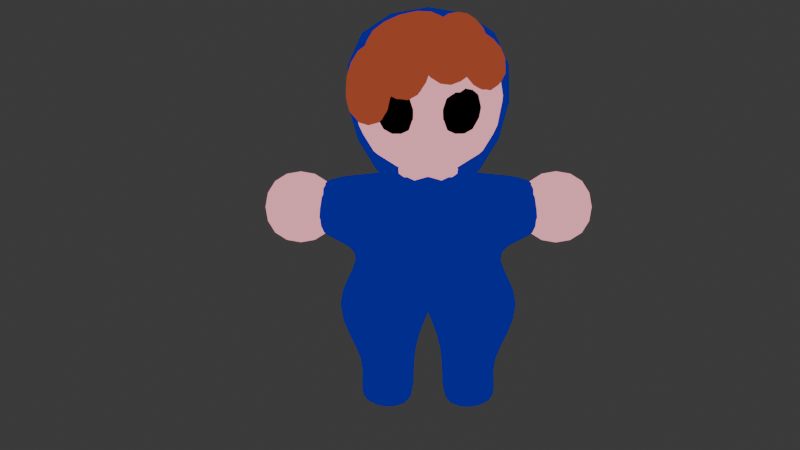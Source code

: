 # Source: CaseohBaby.blend  (saved by Blender 5.0.118; exported with 4.5.12 LTS)
import bpy
from mathutils import Matrix  # noqa: F401  (used for matrix-valued properties, if any)

bpy.ops.wm.read_factory_settings(use_empty=True)
scene = bpy.context.scene
scene.name = 'Scene'

# ---- collections
col_collection = bpy.data.collections.new('Collection'); scene.collection.children.link(col_collection)

# ---- materials (node trees are filled in below, after node groups)
mat_skin = bpy.data.materials.new('skin')
mat_skin.alpha_threshold = 0.0
mat_skin.use_backface_culling_lightprobe_volume = False
mat_skin.roughness = 0.5
mat_skin.line_color = (0.0, 0.0, 0.0, 1.0)
mat_orange = bpy.data.materials.new('orange')
mat_caseoh_blue = bpy.data.materials.new('caseoh blue')
mat_black = bpy.data.materials.new('black')

# ---- material node trees
mat_skin.use_nodes = True; mat_skin.node_tree.nodes.clear()
_N = mat_skin.node_tree.nodes; _L = mat_skin.node_tree.links
n0 = _N.new('ShaderNodeOutputMaterial'); n0.name = 'Material Output'; n0.location = (540, 100)
n1 = _N.new('ShaderNodeBsdfPrincipled'); n1.name = 'Principled BSDF'; n1.location = (-200, 100)
n1.inputs[0].default_value = (0.2455, 0.2455, 0.2455, 0.0)
n2 = _N.new('ShaderNodeShaderToRGB'); n2.name = 'Shader to RGB'; n2.location = (80, 98)
n3 = _N.new('ShaderNodeValToRGB'); n3.name = 'Color Ramp'; n3.location = (249, 69)
n3.color_ramp.interpolation = 'CONSTANT'
while len(n3.color_ramp.elements) > 1: n3.color_ramp.elements.remove(n3.color_ramp.elements[-1])
n3.color_ramp.elements[0].position = 0.0; n3.color_ramp.elements[0].color = (0.0, 0.0, 0.0, 1.0)
_e = n3.color_ramp.elements.new(0.05273); _e.color = (0.2582, 0.05743, 0.04283, 1.0)
_e = n3.color_ramp.elements.new(0.1709); _e.color = (1.0, 0.3947, 0.4761, 1.0)
_L.new(n3.outputs[0], n0.inputs[0])
_L.new(n1.outputs[0], n2.inputs[0])
_L.new(n2.outputs[0], n3.inputs[0])
n0.is_active_output = True
mat_orange.use_nodes = True; mat_orange.node_tree.nodes.clear()
_N = mat_orange.node_tree.nodes; _L = mat_orange.node_tree.links
n0 = _N.new('ShaderNodeBsdfPrincipled'); n0.name = 'Principled BSDF'; n0.location = (-435, 63)
n0.inputs[0].default_value = (0.8, 0.04436, 0.0, 1.0)
n1 = _N.new('ShaderNodeOutputMaterial'); n1.name = 'Material Output'; n1.location = (309, 56)
n2 = _N.new('ShaderNodeValToRGB'); n2.name = 'Color Ramp'; n2.location = (18, 86)
n2.color_ramp.interpolation = 'CONSTANT'
while len(n2.color_ramp.elements) > 1: n2.color_ramp.elements.remove(n2.color_ramp.elements[-1])
n2.color_ramp.elements[0].position = 0.0; n2.color_ramp.elements[0].color = (0.0, 0.0, 0.0, 1.0)
_e = n2.color_ramp.elements.new(0.3455); _e.color = (0.3365, 0.06089, 0.02823, 1.0)
_e = n2.color_ramp.elements.new(0.6909); _e.color = (1.0, 0.007585, 0.002405, 1.0)
n3 = _N.new('ShaderNodeShaderToRGB'); n3.name = 'Shader to RGB'; n3.location = (-155, 64)
_L.new(n2.outputs[0], n1.inputs[0])
_L.new(n0.outputs[0], n3.inputs[0])
_L.new(n3.outputs[0], n2.inputs[0])
n1.is_active_output = True
mat_caseoh_blue.use_nodes = True; mat_caseoh_blue.node_tree.nodes.clear()
_N = mat_caseoh_blue.node_tree.nodes; _L = mat_caseoh_blue.node_tree.links
n0 = _N.new('ShaderNodeBsdfPrincipled'); n0.name = 'Principled BSDF'; n0.location = (-404, 202)
n0.inputs[0].default_value = (0.0, 0.02624, 0.7991, 1.0)
n1 = _N.new('ShaderNodeOutputMaterial'); n1.name = 'Material Output'; n1.location = (421, 183)
n2 = _N.new('ShaderNodeShaderToRGB'); n2.name = 'Shader to RGB'; n2.location = (-45, 226)
n3 = _N.new('ShaderNodeValToRGB'); n3.name = 'Color Ramp'; n3.location = (135, 193)
n3.color_ramp.interpolation = 'CONSTANT'
while len(n3.color_ramp.elements) > 1: n3.color_ramp.elements.remove(n3.color_ramp.elements[-1])
n3.color_ramp.elements[0].position = 0.0; n3.color_ramp.elements[0].color = (0.0, 0.0, 0.0, 1.0)
_e = n3.color_ramp.elements.new(0.2673); _e.color = (0.0, 0.002089, 0.2941, 1.0)
_e = n3.color_ramp.elements.new(0.5345); _e.color = (0.0, 0.02624, 0.7991, 1.0)
_L.new(n3.outputs[0], n1.inputs[0])
_L.new(n0.outputs[0], n2.inputs[0])
_L.new(n2.outputs[0], n3.inputs[0])
n1.is_active_output = True
mat_black.use_nodes = True; mat_black.node_tree.nodes.clear()
_N = mat_black.node_tree.nodes; _L = mat_black.node_tree.links
n0 = _N.new('ShaderNodeBsdfPrincipled'); n0.name = 'Principled BSDF'; n0.location = (-200, 100)
n0.inputs[0].default_value = (0.0, 0.0, 0.0, 1.0)
n1 = _N.new('ShaderNodeOutputMaterial'); n1.name = 'Material Output'; n1.location = (556, 158)
n2 = _N.new('ShaderNodeShaderToRGB'); n2.name = 'Shader to RGB'; n2.location = (88, 116)
n3 = _N.new('ShaderNodeValToRGB'); n3.name = 'Color Ramp'; n3.location = (276, 132)
n3.color_ramp.interpolation = 'CONSTANT'
while len(n3.color_ramp.elements) > 1: n3.color_ramp.elements.remove(n3.color_ramp.elements[-1])
n3.color_ramp.elements[0].position = 0.0; n3.color_ramp.elements[0].color = (0.0, 0.0, 0.0, 1.0)
_e = n3.color_ramp.elements.new(1.0); _e.color = (1.0, 1.0, 1.0, 1.0)
_L.new(n3.outputs[0], n1.inputs[0])
_L.new(n0.outputs[0], n2.inputs[0])
_L.new(n2.outputs[0], n3.inputs[0])
n1.is_active_output = True

# ---- world
world_world = bpy.data.worlds.new('World'); scene.world = world_world
world_world.use_nodes = True; world_world.node_tree.nodes.clear()
_N = world_world.node_tree.nodes; _L = world_world.node_tree.links
n0 = _N.new('ShaderNodeOutputWorld'); n0.name = 'World Output'; n0.location = (200, 100)
n1 = _N.new('ShaderNodeBackground'); n1.name = 'Background'; n1.location = (-200, 100)
n1.inputs[0].default_value = (0.05088, 0.05088, 0.05088, 1.0)
_L.new(n1.outputs[0], n0.inputs[0])
n0.is_active_output = True
world_world.color = (0.05088, 0.05088, 0.05088)
world_world.sun_shadow_jitter_overblur = 0.0

# ---- cameras
cam_camera_001 = bpy.data.cameras.new('Camera.001')

# ---- lights
light_sun_002 = bpy.data.lights.new('Sun.002', 'SUN')
light_sun_002.exposure = 1.46

# ---- meshes
me_cube_001 = bpy.data.meshes.new('Cube.001')
me_cube_001.from_pydata([(-2.172, -2.172, -2.172), (-2.172, -2.172, 2.172), (-2.172, 2.172, -2.172), (-2.172, 2.172, 2.172), (2.172, -2.172, -2.172), (2.172, -2.172, 2.172), (2.172, 2.172, -2.172), (2.172, 2.172, 2.172)], [], [(0, 1, 3, 2), (2, 3, 7, 6), (6, 7, 5, 4), (4, 5, 1, 0), (2, 6, 4, 0), (7, 3, 1, 5)])
me_cube_001.polygons.foreach_set('use_smooth', [True] * 6)
_uv = me_cube_001.uv_layers.new(name='UVMap')
_uv.uv.foreach_set('vector', [0.375, 0.0, 0.625, 0.0, 0.625, 0.25, 0.375, 0.25, 0.375, 0.25, 0.625, 0.25, 0.625, 0.5, 0.375, 0.5, 0.375, 0.5, 0.625, 0.5, 0.625, 0.75, 0.375, 0.75, 0.375, 0.75, 0.625, 0.75, 0.625, 1.0, 0.375, 1.0, 0.125, 0.5, 0.375, 0.5, 0.375, 0.75, 0.125, 0.75, 0.625, 0.5, 0.875, 0.5, 0.875, 0.75, 0.625, 0.75])
me_cube_001.materials.append(mat_skin)
me_cube_001.update()
me_cube_002 = bpy.data.meshes.new('Cube.002')
me_cube_002.from_pydata([(1.226, -1.448, -0.491), (0.2779, -0.8491, 1.18), (1.436, -0.08221, -0.8611), (0.4879, 0.5164, 0.8098), (2.47, -1.448, 0.2149), (1.522, -0.8491, 1.886), (2.68, -0.08221, -0.1552), (1.732, 0.5164, 1.516)], [], [(0, 1, 3, 2), (2, 3, 7, 6), (6, 7, 5, 4), (4, 5, 1, 0), (2, 6, 4, 0), (7, 3, 1, 5)])
me_cube_002.polygons.foreach_set('use_smooth', [True] * 6)
_uv = me_cube_002.uv_layers.new(name='UVMap')
_uv.uv.foreach_set('vector', [0.375, 0.0, 0.625, 0.0, 0.625, 0.25, 0.375, 0.25, 0.375, 0.25, 0.625, 0.25, 0.625, 0.5, 0.375, 0.5, 0.375, 0.5, 0.625, 0.5, 0.625, 0.75, 0.375, 0.75, 0.375, 0.75, 0.625, 0.75, 0.625, 1.0, 0.375, 1.0, 0.125, 0.5, 0.375, 0.5, 0.375, 0.75, 0.125, 0.75, 0.625, 0.5, 0.875, 0.5, 0.875, 0.75, 0.625, 0.75])
me_cube_002.materials.append(mat_orange)
me_cube_002.update()
me_cube_003 = bpy.data.meshes.new('Cube.003')
me_cube_003.from_pydata([(-2.606, -2.606, -2.606), (-2.606, -2.606, 2.606), (-2.606, 2.606, -2.606), (-2.606, 2.606, 2.606), (-1.647, -2.388, -2.388), (-1.647, -2.388, 2.388), (-1.647, 2.388, -2.388), (-1.647, 2.388, 2.388), (2.606, 2.606, 1.985), (2.606, 0.9487, -2.606), (2.606, -0.9487, -2.606), (2.606, -2.606, 1.985)], [], [(0, 1, 3, 2), (2, 3, 8, 9), (6, 7, 5, 4), (10, 11, 1, 0), (2, 9, 10, 0), (8, 3, 1, 11), (7, 6, 9, 8), (6, 4, 10, 9), (5, 7, 8, 11), (4, 5, 11, 10)])
me_cube_003.polygons.foreach_set('use_smooth', [True] * 10)
_uv = me_cube_003.uv_layers.new(name='UVMap')
_uv.uv.foreach_set('vector', [0.375, 0.0, 0.625, 0.0, 0.625, 0.25, 0.375, 0.25, 0.375, 0.25, 0.625, 0.25, 0.625, 0.5, 0.375, 0.5, 0.3854, 0.5104, 0.6146, 0.5104, 0.6146, 0.7396, 0.3854, 0.7396, 0.375, 0.75, 0.625, 0.75, 0.625, 1.0, 0.375, 1.0, 0.125, 0.5, 0.375, 0.5, 0.375, 0.75, 0.125, 0.75, 0.625, 0.5, 0.875, 0.5, 0.875, 0.75, 0.625, 0.75, 0.6146, 0.5104, 0.3854, 0.5104, 0.375, 0.5, 0.625, 0.5, 0.3854, 0.5104, 0.3854, 0.7396, 0.375, 0.75, 0.375, 0.5, 0.6146, 0.7396, 0.6146, 0.5104, 0.625, 0.5, 0.625, 0.75, 0.3854, 0.7396, 0.6146, 0.7396, 0.625, 0.75, 0.375, 0.75])
me_cube_003.materials.append(mat_caseoh_blue)
me_cube_003.update()
me_cube_004 = bpy.data.meshes.new('Cube.004')
me_cube_004.from_pydata([(2.468, 0.2729, -0.07513), (1.937, -0.7651, 1.209), (1.162, 0.2217, -0.6567), (0.631, -0.8163, 0.6274), (2.082, 1.418, 0.6906), (1.551, 0.3798, 1.975), (0.7763, 1.367, 0.109), (0.245, 0.3285, 1.393)], [], [(0, 1, 3, 2), (2, 3, 7, 6), (6, 7, 5, 4), (4, 5, 1, 0), (2, 6, 4, 0), (7, 3, 1, 5)])
me_cube_004.polygons.foreach_set('use_smooth', [True] * 6)
_uv = me_cube_004.uv_layers.new(name='UVMap')
_uv.uv.foreach_set('vector', [0.375, 0.0, 0.625, 0.0, 0.625, 0.25, 0.375, 0.25, 0.375, 0.25, 0.625, 0.25, 0.625, 0.5, 0.375, 0.5, 0.375, 0.5, 0.625, 0.5, 0.625, 0.75, 0.375, 0.75, 0.375, 0.75, 0.625, 0.75, 0.625, 1.0, 0.375, 1.0, 0.125, 0.5, 0.375, 0.5, 0.375, 0.75, 0.125, 0.75, 0.625, 0.5, 0.875, 0.5, 0.875, 0.75, 0.625, 0.75])
me_cube_004.materials.append(mat_orange)
me_cube_004.update()
me_cube_005 = bpy.data.meshes.new('Cube.005')
me_cube_005.from_pydata([(1.234, -2.024, -1.287), (-0.1374, -1.767, 0.9354), (1.462, -0.6124, -1.309), (0.09113, -0.3555, 0.9132), (2.432, -2.206, -0.5263), (1.06, -1.949, 1.696), (2.66, -0.7944, -0.5484), (1.289, -0.5375, 1.673)], [], [(0, 1, 3, 2), (2, 3, 7, 6), (6, 7, 5, 4), (4, 5, 1, 0), (2, 6, 4, 0), (7, 3, 1, 5)])
me_cube_005.polygons.foreach_set('use_smooth', [True] * 6)
_uv = me_cube_005.uv_layers.new(name='UVMap')
_uv.uv.foreach_set('vector', [0.375, 0.0, 0.625, 0.0, 0.625, 0.25, 0.375, 0.25, 0.375, 0.25, 0.625, 0.25, 0.625, 0.5, 0.375, 0.5, 0.375, 0.5, 0.625, 0.5, 0.625, 0.75, 0.375, 0.75, 0.375, 0.75, 0.625, 0.75, 0.625, 1.0, 0.375, 1.0, 0.125, 0.5, 0.375, 0.5, 0.375, 0.75, 0.125, 0.75, 0.625, 0.5, 0.875, 0.5, 0.875, 0.75, 0.625, 0.75])
me_cube_005.materials.append(mat_orange)
me_cube_005.update()
me_cube_006 = bpy.data.meshes.new('Cube.006')
me_cube_006.from_pydata([(-2.096, -2.096, 0.6755), (-1.156, -1.156, 1.96), (-2.096, 2.096, 0.6755), (-1.156, 1.156, 1.96), (2.096, -2.096, 0.6755), (1.156, -1.156, 1.96), (2.096, 2.096, 0.6755), (1.156, 1.156, 1.96), (-2.096, -2.096, 0.3269), (-2.096, 2.096, 0.3269), (2.096, -2.096, 0.3269), (2.096, 2.096, 0.3269)], [], [(0, 1, 3, 2), (2, 3, 7, 6), (6, 7, 5, 4), (4, 5, 1, 0), (4, 0, 8, 10), (7, 3, 1, 5), (9, 11, 10, 8), (2, 6, 11, 9), (0, 2, 9, 8), (6, 4, 10, 11)])
me_cube_006.polygons.foreach_set('use_smooth', [True] * 10)
_uv = me_cube_006.uv_layers.new(name='UVMap')
_uv.uv.foreach_set('vector', [0.375, 0.0, 0.625, 0.0, 0.625, 0.25, 0.375, 0.25, 0.375, 0.25, 0.625, 0.25, 0.625, 0.5, 0.375, 0.5, 0.375, 0.5, 0.625, 0.5, 0.625, 0.75, 0.375, 0.75, 0.375, 0.75, 0.625, 0.75, 0.625, 1.0, 0.375, 1.0, 0.375, 0.75, 0.375, 1.0, 0.375, 1.0, 0.375, 0.75, 0.625, 0.5, 0.875, 0.5, 0.875, 0.75, 0.625, 0.75, 0.125, 0.5, 0.375, 0.5, 0.375, 0.75, 0.125, 0.75, 0.375, 0.25, 0.375, 0.5, 0.375, 0.5, 0.375, 0.25, 0.375, 0.0, 0.375, 0.25, 0.375, 0.25, 0.375, 0.0, 0.375, 0.5, 0.375, 0.75, 0.375, 0.75, 0.375, 0.5])
me_cube_006.materials.append(mat_orange)
me_cube_006.update()
me_cube_007 = bpy.data.meshes.new('Cube.007')
me_cube_007.from_pydata([(2.251, 0.9982, -0.03301), (1.719, 0.1957, 1.41), (0.9449, 0.848, -0.5972), (0.4137, 0.04554, 0.8459), (1.865, 2.257, 0.5251), (1.333, 1.455, 1.968), (0.5589, 2.107, -0.03912), (0.02768, 1.305, 1.404)], [], [(0, 1, 3, 2), (2, 3, 7, 6), (6, 7, 5, 4), (4, 5, 1, 0), (2, 6, 4, 0), (7, 3, 1, 5)])
me_cube_007.polygons.foreach_set('use_smooth', [True] * 6)
_uv = me_cube_007.uv_layers.new(name='UVMap')
_uv.uv.foreach_set('vector', [0.375, 0.0, 0.625, 0.0, 0.625, 0.25, 0.375, 0.25, 0.375, 0.25, 0.625, 0.25, 0.625, 0.5, 0.375, 0.5, 0.375, 0.5, 0.625, 0.5, 0.625, 0.75, 0.375, 0.75, 0.375, 0.75, 0.625, 0.75, 0.625, 1.0, 0.375, 1.0, 0.125, 0.5, 0.375, 0.5, 0.375, 0.75, 0.125, 0.75, 0.625, 0.5, 0.875, 0.5, 0.875, 0.75, 0.625, 0.75])
me_cube_007.materials.append(mat_orange)
me_cube_007.update()
me_cube_008 = bpy.data.meshes.new('Cube.008')
me_cube_008.from_pydata([(0.04049, -1.58, 0.5481), (-0.02517, 0.769, 1.325), (1.291, -1.322, -0.1252), (1.225, 1.027, 0.6521), (0.7675, -1.958, 1.753), (0.7019, 0.3904, 2.531), (2.018, -1.7, 1.08), (1.952, 0.6482, 1.857)], [], [(0, 1, 3, 2), (2, 3, 7, 6), (6, 7, 5, 4), (4, 5, 1, 0), (2, 6, 4, 0), (7, 3, 1, 5)])
me_cube_008.polygons.foreach_set('use_smooth', [True] * 6)
_uv = me_cube_008.uv_layers.new(name='UVMap')
_uv.uv.foreach_set('vector', [0.375, 0.0, 0.625, 0.0, 0.625, 0.25, 0.375, 0.25, 0.375, 0.25, 0.625, 0.25, 0.625, 0.5, 0.375, 0.5, 0.375, 0.5, 0.625, 0.5, 0.625, 0.75, 0.375, 0.75, 0.375, 0.75, 0.625, 0.75, 0.625, 1.0, 0.375, 1.0, 0.125, 0.5, 0.375, 0.5, 0.375, 0.75, 0.125, 0.75, 0.625, 0.5, 0.875, 0.5, 0.875, 0.75, 0.625, 0.75])
me_cube_008.materials.append(mat_orange)
me_cube_008.update()
me_cube_009 = bpy.data.meshes.new('Cube.009')
me_cube_009.from_pydata([(2.201, 0.6004, 0.4247), (1.67, -0.2021, 1.868), (0.8953, 0.4502, -0.1395), (0.3641, -0.3522, 1.304), (1.815, 1.86, 0.9828), (1.284, 1.057, 2.426), (0.5094, 1.709, 0.4186), (-0.02187, 0.9069, 1.862)], [], [(0, 1, 3, 2), (2, 3, 7, 6), (6, 7, 5, 4), (4, 5, 1, 0), (2, 6, 4, 0), (7, 3, 1, 5)])
me_cube_009.polygons.foreach_set('use_smooth', [True] * 6)
_uv = me_cube_009.uv_layers.new(name='UVMap')
_uv.uv.foreach_set('vector', [0.375, 0.0, 0.625, 0.0, 0.625, 0.25, 0.375, 0.25, 0.375, 0.25, 0.625, 0.25, 0.625, 0.5, 0.375, 0.5, 0.375, 0.5, 0.625, 0.5, 0.625, 0.75, 0.375, 0.75, 0.375, 0.75, 0.625, 0.75, 0.625, 1.0, 0.375, 1.0, 0.125, 0.5, 0.375, 0.5, 0.375, 0.75, 0.125, 0.75, 0.625, 0.5, 0.875, 0.5, 0.875, 0.75, 0.625, 0.75])
me_cube_009.materials.append(mat_orange)
me_cube_009.update()
me_cube_010 = bpy.data.meshes.new('Cube.010')
me_cube_010.from_pydata([(2.243, 0.2071, -0.8321), (1.765, 0.2929, 0.6505), (1.068, -0.1788, -1.188), (0.5906, -0.09298, 0.2944), (1.896, 1.432, -1.015), (1.418, 1.518, 0.4677), (0.7212, 1.046, -1.371), (0.2434, 1.132, 0.1116)], [], [(0, 1, 3, 2), (2, 3, 7, 6), (6, 7, 5, 4), (4, 5, 1, 0), (2, 6, 4, 0), (7, 3, 1, 5)])
me_cube_010.polygons.foreach_set('use_smooth', [True] * 6)
_uv = me_cube_010.uv_layers.new(name='UVMap')
_uv.uv.foreach_set('vector', [0.375, 0.0, 0.625, 0.0, 0.625, 0.25, 0.375, 0.25, 0.375, 0.25, 0.625, 0.25, 0.625, 0.5, 0.375, 0.5, 0.375, 0.5, 0.625, 0.5, 0.625, 0.75, 0.375, 0.75, 0.375, 0.75, 0.625, 0.75, 0.625, 1.0, 0.375, 1.0, 0.125, 0.5, 0.375, 0.5, 0.375, 0.75, 0.125, 0.75, 0.625, 0.5, 0.875, 0.5, 0.875, 0.75, 0.625, 0.75])
me_cube_010.materials.append(mat_black)
me_cube_010.update()
me_cube_011 = bpy.data.meshes.new('Cube.011')
me_cube_011.from_pydata([(-3.809, -3.809, -4.877), (-2.172, -2.172, 2.172), (-3.809, 3.809, -4.877), (-2.172, 2.172, 2.172), (3.809, -3.809, -4.877), (2.172, -2.172, 2.172), (3.809, 3.809, -4.877), (2.172, 2.172, 2.172)], [], [(0, 1, 3, 2), (2, 3, 7, 6), (6, 7, 5, 4), (4, 5, 1, 0), (2, 6, 4, 0), (7, 3, 1, 5)])
me_cube_011.polygons.foreach_set('use_smooth', [True] * 6)
_uv = me_cube_011.uv_layers.new(name='UVMap')
_uv.uv.foreach_set('vector', [0.375, 0.0, 0.625, 0.0, 0.625, 0.25, 0.375, 0.25, 0.375, 0.25, 0.625, 0.25, 0.625, 0.5, 0.375, 0.5, 0.375, 0.5, 0.625, 0.5, 0.625, 0.75, 0.375, 0.75, 0.375, 0.75, 0.625, 0.75, 0.625, 1.0, 0.375, 1.0, 0.125, 0.5, 0.375, 0.5, 0.375, 0.75, 0.125, 0.75, 0.625, 0.5, 0.875, 0.5, 0.875, 0.75, 0.625, 0.75])
me_cube_011.materials.append(mat_skin)
me_cube_011.update()
me_cube_012 = bpy.data.meshes.new('Cube.012')
me_cube_012.from_pydata([(-4.131, -4.131, -4.684), (-1.808, -1.808, 1.487), (-4.131, 4.131, -4.684), (-1.808, 1.808, 1.487), (4.131, -4.131, -4.684), (1.808, -1.808, 1.487), (4.131, 4.131, -4.684), (1.808, 1.808, 1.487), (-2.489, -2.489, -2.542), (-2.489, 2.489, -2.542), (2.489, 2.489, -2.542), (2.489, -2.489, -2.542), (-2.169, 0.0, -5.243), (-2.172, 0.0, 2.172), (2.169, 0.0, -5.243), (2.172, 0.0, 2.172), (2.991, 0.0, -2.669), (-2.991, 0.0, -2.669), (-1.517, 3.551, 1.444), (1.517, 3.551, 1.444), (-2.089, 3.582, -1.937), (2.089, 3.582, -1.937), (-0.5009, 4.206, 0.3087), (0.5009, 4.206, 0.3087), (-0.6815, 4.216, -0.7592), (0.6815, 4.216, -0.7592), (-0.852, 4.587, 0.7242), (0.852, 4.587, 0.7242), (-1.173, 4.604, -1.175), (1.173, 4.604, -1.175), (-1.805, 2.39, -7.369), (1.805, 2.39, -7.369), (-2.169, 0.5844, -7.444), (2.169, 0.5844, -7.444), (-2.227, 2.648, -9.001), (2.227, 2.648, -9.001), (-2.677, 0.4206, -9.094), (2.677, 0.4206, -9.094), (3.526, 2.39, -7.369), (3.89, 0.5844, -7.444), (3.948, 2.648, -9.001), (4.397, 0.4206, -9.094), (-4.131, 4.131, -4.684), (-1.808, 1.808, 1.487), (-4.131, -4.131, -4.684), (-1.808, -1.808, 1.487), (4.131, 4.131, -4.684), (1.808, 1.808, 1.487), (4.131, -4.131, -4.684), (1.808, -1.808, 1.487), (-2.489, 2.489, -2.542), (-2.489, -2.489, -2.542), (2.489, -2.489, -2.542), (2.489, 2.489, -2.542), (-1.517, -3.551, 1.444), (1.517, -3.551, 1.444), (-2.089, -3.582, -1.937), (2.089, -3.582, -1.937), (-0.5009, -4.206, 0.3087), (0.5009, -4.206, 0.3087), (-0.6815, -4.216, -0.7592), (0.6815, -4.216, -0.7592), (-0.852, -4.587, 0.7242), (0.852, -4.587, 0.7242), (-1.173, -4.604, -1.175), (1.173, -4.604, -1.175), (-1.805, -2.39, -7.369), (1.805, -2.39, -7.369), (-2.169, -0.5844, -7.444), (2.169, -0.5844, -7.444), (-2.227, -2.648, -9.001), (2.227, -2.648, -9.001), (-2.677, -0.4206, -9.094), (2.677, -0.4206, -9.094), (3.526, -2.39, -7.369), (3.89, -0.5844, -7.444), (3.948, -2.648, -9.001), (4.397, -0.4206, -9.094)], [], [(17, 13, 3, 9), (9, 3, 18, 20), (16, 15, 5, 11), (11, 5, 1, 8), (12, 14, 4, 0), (15, 13, 1, 5), (4, 11, 8, 0), (14, 16, 11, 4), (2, 9, 10, 6), (12, 17, 9, 2), (0, 8, 17, 12), (6, 10, 16, 14), (7, 3, 13, 15), (12, 2, 30, 32), (10, 7, 15, 16), (8, 1, 13, 17), (19, 21, 29, 27), (10, 9, 20, 21), (3, 7, 19, 18), (7, 10, 21, 19), (24, 22, 23, 25), (18, 19, 27, 26), (21, 20, 28, 29), (20, 18, 26, 28), (23, 22, 26, 27), (22, 24, 28, 26), (25, 23, 27, 29), (24, 25, 29, 28), (32, 30, 34, 36), (6, 14, 33, 31), (14, 12, 32, 33), (2, 6, 31, 30), (34, 35, 37, 36), (30, 31, 35, 34), (33, 32, 36, 37), (37, 35, 40, 41), (38, 39, 41, 40), (35, 31, 38, 40), (31, 33, 39, 38), (33, 37, 41, 39), (17, 51, 45, 13), (51, 56, 54, 45), (16, 53, 47, 15), (53, 50, 43, 47), (12, 42, 46, 14), (15, 47, 43, 13), (46, 42, 50, 53), (14, 46, 53, 16), (44, 48, 52, 51), (12, 44, 51, 17), (42, 12, 17, 50), (48, 14, 16, 52), (49, 15, 13, 45), (12, 68, 66, 44), (52, 16, 15, 49), (50, 17, 13, 43), (55, 63, 65, 57), (52, 57, 56, 51), (45, 54, 55, 49), (49, 55, 57, 52), (60, 61, 59, 58), (54, 62, 63, 55), (57, 65, 64, 56), (56, 64, 62, 54), (59, 63, 62, 58), (58, 62, 64, 60), (61, 65, 63, 59), (60, 64, 65, 61), (68, 72, 70, 66), (48, 67, 69, 14), (14, 69, 68, 12), (44, 66, 67, 48), (70, 72, 73, 71), (66, 70, 71, 67), (69, 73, 72, 68), (73, 77, 76, 71), (74, 76, 77, 75), (71, 76, 74, 67), (67, 74, 75, 69), (69, 75, 77, 73)])
me_cube_012.polygons.foreach_set('use_smooth', [True] * 80)
_uv = me_cube_012.uv_layers.new(name='UVMap')
_uv.uv.foreach_set('vector', [0.5, 0.125, 0.625, 0.125, 0.625, 0.25, 0.5, 0.25, 0.5, 0.25, 0.625, 0.25, 0.625, 0.25, 0.5, 0.25, 0.5, 0.625, 0.625, 0.625, 0.625, 0.75, 0.5, 0.75, 0.5, 0.75, 0.625, 0.75, 0.625, 1.0, 0.5, 1.0, 0.125, 0.625, 0.375, 0.625, 0.375, 0.75, 0.125, 0.75, 0.625, 0.625, 0.875, 0.625, 0.875, 0.75, 0.625, 0.75, 0.375, 0.75, 0.5, 0.75, 0.5, 1.0, 0.375, 1.0, 0.375, 0.625, 0.5, 0.625, 0.5, 0.75, 0.375, 0.75, 0.375, 0.25, 0.5, 0.25, 0.5, 0.5, 0.375, 0.5, 0.375, 0.125, 0.5, 0.125, 0.5, 0.25, 0.375, 0.25, 0.375, 0.0, 0.5, 0.0, 0.5, 0.125, 0.375, 0.125, 0.375, 0.5, 0.5, 0.5, 0.5, 0.625, 0.375, 0.625, 0.625, 0.5, 0.875, 0.5, 0.875, 0.625, 0.625, 0.625, 0.375, 0.125, 0.375, 0.25, 0.375, 0.25, 0.375, 0.125, 0.5, 0.5, 0.625, 0.5, 0.625, 0.625, 0.5, 0.625, 0.5, 0.0, 0.625, 0.0, 0.625, 0.125, 0.5, 0.125, 0.625, 0.5, 0.5, 0.5, 0.5, 0.5, 0.625, 0.5, 0.5, 0.5, 0.5, 0.25, 0.5, 0.25, 0.5, 0.5, 0.875, 0.5, 0.625, 0.5, 0.625, 0.5, 0.875, 0.5, 0.625, 0.5, 0.5, 0.5, 0.5, 0.5, 0.625, 0.5, 0.5274, 0.2984, 0.5976, 0.3059, 0.5976, 0.4441, 0.5274, 0.4516, 0.875, 0.5, 0.625, 0.5, 0.625, 0.5, 0.875, 0.5, 0.5, 0.5, 0.5, 0.25, 0.5, 0.25, 0.5, 0.5, 0.5, 0.25, 0.625, 0.25, 0.625, 0.25, 0.5, 0.25, 0.5976, 0.4441, 0.5976, 0.3059, 0.625, 0.25, 0.625, 0.5, 0.5976, 0.3059, 0.5274, 0.2984, 0.5, 0.25, 0.625, 0.25, 0.5274, 0.4516, 0.5976, 0.4441, 0.625, 0.5, 0.5, 0.5, 0.5274, 0.2984, 0.5274, 0.4516, 0.5, 0.5, 0.5, 0.25, 0.375, 0.125, 0.375, 0.25, 0.375, 0.25, 0.375, 0.125, 0.375, 0.5, 0.375, 0.625, 0.375, 0.625, 0.375, 0.5, 0.375, 0.625, 0.125, 0.625, 0.125, 0.625, 0.375, 0.625, 0.375, 0.25, 0.375, 0.5, 0.375, 0.5, 0.375, 0.25, 0.125, 0.5, 0.375, 0.5, 0.375, 0.625, 0.125, 0.625, 0.375, 0.25, 0.375, 0.5, 0.375, 0.5, 0.375, 0.25, 0.375, 0.625, 0.125, 0.625, 0.125, 0.625, 0.375, 0.625, 0.375, 0.625, 0.375, 0.5, 0.375, 0.5, 0.375, 0.625, 0.375, 0.5, 0.375, 0.625, 0.375, 0.625, 0.375, 0.5, 0.375, 0.5, 0.375, 0.5, 0.375, 0.5, 0.375, 0.5, 0.375, 0.5, 0.375, 0.625, 0.375, 0.625, 0.375, 0.5, 0.375, 0.625, 0.375, 0.625, 0.375, 0.625, 0.375, 0.625, 0.5, 0.125, 0.5, 0.25, 0.625, 0.25, 0.625, 0.125, 0.5, 0.25, 0.5, 0.25, 0.625, 0.25, 0.625, 0.25, 0.5, 0.625, 0.5, 0.75, 0.625, 0.75, 0.625, 0.625, 0.5, 0.75, 0.5, 1.0, 0.625, 1.0, 0.625, 0.75, 0.125, 0.625, 0.125, 0.75, 0.375, 0.75, 0.375, 0.625, 0.625, 0.625, 0.625, 0.75, 0.875, 0.75, 0.875, 0.625, 0.375, 0.75, 0.375, 1.0, 0.5, 1.0, 0.5, 0.75, 0.375, 0.625, 0.375, 0.75, 0.5, 0.75, 0.5, 0.625, 0.375, 0.25, 0.375, 0.5, 0.5, 0.5, 0.5, 0.25, 0.375, 0.125, 0.375, 0.25, 0.5, 0.25, 0.5, 0.125, 0.375, 0.0, 0.375, 0.125, 0.5, 0.125, 0.5, 0.0, 0.375, 0.5, 0.375, 0.625, 0.5, 0.625, 0.5, 0.5, 0.625, 0.5, 0.625, 0.625, 0.875, 0.625, 0.875, 0.5, 0.375, 0.125, 0.375, 0.125, 0.375, 0.25, 0.375, 0.25, 0.5, 0.5, 0.5, 0.625, 0.625, 0.625, 0.625, 0.5, 0.5, 0.0, 0.5, 0.125, 0.625, 0.125, 0.625, 0.0, 0.625, 0.5, 0.625, 0.5, 0.5, 0.5, 0.5, 0.5, 0.5, 0.5, 0.5, 0.5, 0.5, 0.25, 0.5, 0.25, 0.875, 0.5, 0.875, 0.5, 0.625, 0.5, 0.625, 0.5, 0.625, 0.5, 0.625, 0.5, 0.5, 0.5, 0.5, 0.5, 0.5274, 0.2984, 0.5274, 0.4516, 0.5976, 0.4441, 0.5976, 0.3059, 0.875, 0.5, 0.875, 0.5, 0.625, 0.5, 0.625, 0.5, 0.5, 0.5, 0.5, 0.5, 0.5, 0.25, 0.5, 0.25, 0.5, 0.25, 0.5, 0.25, 0.625, 0.25, 0.625, 0.25, 0.5976, 0.4441, 0.625, 0.5, 0.625, 0.25, 0.5976, 0.3059, 0.5976, 0.3059, 0.625, 0.25, 0.5, 0.25, 0.5274, 0.2984, 0.5274, 0.4516, 0.5, 0.5, 0.625, 0.5, 0.5976, 0.4441, 0.5274, 0.2984, 0.5, 0.25, 0.5, 0.5, 0.5274, 0.4516, 0.375, 0.125, 0.375, 0.125, 0.375, 0.25, 0.375, 0.25, 0.375, 0.5, 0.375, 0.5, 0.375, 0.625, 0.375, 0.625, 0.375, 0.625, 0.375, 0.625, 0.125, 0.625, 0.125, 0.625, 0.375, 0.25, 0.375, 0.25, 0.375, 0.5, 0.375, 0.5, 0.125, 0.5, 0.125, 0.625, 0.375, 0.625, 0.375, 0.5, 0.375, 0.25, 0.375, 0.25, 0.375, 0.5, 0.375, 0.5, 0.375, 0.625, 0.375, 0.625, 0.125, 0.625, 0.125, 0.625, 0.375, 0.625, 0.375, 0.625, 0.375, 0.5, 0.375, 0.5, 0.375, 0.5, 0.375, 0.5, 0.375, 0.625, 0.375, 0.625, 0.375, 0.5, 0.375, 0.5, 0.375, 0.5, 0.375, 0.5, 0.375, 0.5, 0.375, 0.5, 0.375, 0.625, 0.375, 0.625, 0.375, 0.625, 0.375, 0.625, 0.375, 0.625, 0.375, 0.625])
me_cube_012.materials.append(mat_caseoh_blue)
me_cube_012.update()
me_cube_013 = bpy.data.meshes.new('Cube.013')
me_cube_013.from_pydata([(-2.172, -2.172, -2.172), (-2.172, -2.172, 2.172), (-2.172, 2.172, -2.172), (-2.172, 2.172, 2.172), (2.172, -2.172, -2.172), (2.172, -2.172, 2.172), (2.172, 2.172, -2.172), (2.172, 2.172, 2.172)], [], [(0, 1, 3, 2), (2, 3, 7, 6), (6, 7, 5, 4), (4, 5, 1, 0), (2, 6, 4, 0), (7, 3, 1, 5)])
me_cube_013.polygons.foreach_set('use_smooth', [True] * 6)
_uv = me_cube_013.uv_layers.new(name='UVMap')
_uv.uv.foreach_set('vector', [0.375, 0.0, 0.625, 0.0, 0.625, 0.25, 0.375, 0.25, 0.375, 0.25, 0.625, 0.25, 0.625, 0.5, 0.375, 0.5, 0.375, 0.5, 0.625, 0.5, 0.625, 0.75, 0.375, 0.75, 0.375, 0.75, 0.625, 0.75, 0.625, 1.0, 0.375, 1.0, 0.125, 0.5, 0.375, 0.5, 0.375, 0.75, 0.125, 0.75, 0.625, 0.5, 0.875, 0.5, 0.875, 0.75, 0.625, 0.75])
me_cube_013.materials.append(mat_skin)
me_cube_013.update()

# ---- objects
ob_cube = bpy.data.objects.new('Cube', me_cube_001)
ob_cube_001 = bpy.data.objects.new('Cube.001', me_cube_002)
ob_cube_002 = bpy.data.objects.new('Cube.002', me_cube_003)
ob_cube_003 = bpy.data.objects.new('Cube.003', me_cube_004)
ob_cube_004 = bpy.data.objects.new('Cube.004', me_cube_005)
ob_cube_005 = bpy.data.objects.new('Cube.005', me_cube_006)
ob_cube_006 = bpy.data.objects.new('Cube.006', me_cube_007)
ob_cube_007 = bpy.data.objects.new('Cube.007', me_cube_008)
ob_cube_008 = bpy.data.objects.new('Cube.008', me_cube_009)
ob_cube_009 = bpy.data.objects.new('Cube.009', me_cube_010)
ob_cube_010 = bpy.data.objects.new('Cube.010', me_cube_011)
ob_cube_011 = bpy.data.objects.new('Cube.011', me_cube_012)
ob_sun = bpy.data.objects.new('Sun', light_sun_002)
ob_camera = bpy.data.objects.new('Camera', cam_camera_001)
ob_cube_012 = bpy.data.objects.new('Cube.012', me_cube_013)

# ---- transforms, parenting, visibility, modifiers, constraints
ob_cube.location = (0.0, 0.0, 0.0)
_m = ob_cube.modifiers.new('Subdivision', 'SUBSURF')
_m.levels = 2
ob_cube_001.location = (0.0, 0.0, 0.0)
_m = ob_cube_001.modifiers.new('Subdivision', 'SUBSURF')
_m.levels = 2
ob_cube_002.location = (0.0, 0.0, 0.0)
_m = ob_cube_002.modifiers.new('Subdivision', 'SUBSURF')
_m.levels = 2
ob_cube_003.location = (0.0, 0.0, 0.0)
_m = ob_cube_003.modifiers.new('Subdivision', 'SUBSURF')
_m.levels = 2
ob_cube_004.location = (0.0, 0.0, 0.0)
_m = ob_cube_004.modifiers.new('Subdivision', 'SUBSURF')
_m.levels = 2
ob_cube_005.location = (0.0, 0.0, 0.0)
_m = ob_cube_005.modifiers.new('Subdivision', 'SUBSURF')
_m.levels = 2
ob_cube_006.location = (0.0, 0.0, 0.0)
_m = ob_cube_006.modifiers.new('Subdivision', 'SUBSURF')
_m.levels = 2
ob_cube_007.location = (0.0, 0.0, 0.0)
_m = ob_cube_007.modifiers.new('Subdivision', 'SUBSURF')
_m.levels = 2
ob_cube_008.location = (0.0, 0.0, 0.0)
_m = ob_cube_008.modifiers.new('Subdivision', 'SUBSURF')
_m.levels = 2
ob_cube_009.location = (0.0, 0.0, 0.0)
_m = ob_cube_009.modifiers.new('Subdivision', 'SUBSURF')
_m.levels = 2
_m = ob_cube_009.modifiers.new('Mirror', 'MIRROR')
_m.use_axis = (False, True, False)
_m.mirror_object = ob_cube
ob_cube_010.location = (-0.2368, 0.0, -1.662)
ob_cube_010.scale = (0.3308, 0.3308, 0.3308)
_m = ob_cube_010.modifiers.new('Subdivision', 'SUBSURF')
_m.levels = 2
ob_cube_011.location = (-0.5388, 0.0, -2.551)
ob_cube_011.scale = (0.6271, 0.6271, 0.5209)
_m = ob_cube_011.modifiers.new('Subdivision', 'SUBSURF')
_m.levels = 2
ob_sun.location = (13.66, 6.951, 4.746)
ob_sun.rotation_euler = (1.028, 0.4455, 1.93)
ob_camera.location = (26.8, 0.0, -2.537)
ob_camera.rotation_euler = (1.55, -5.121e-06, 1.596)
ob_cube_012.location = (-0.4554, 3.126, -2.658)
ob_cube_012.scale = (0.478, 0.478, 0.478)
_m = ob_cube_012.modifiers.new('Subdivision', 'SUBSURF')
_m.levels = 2
_m = ob_cube_012.modifiers.new('Mirror', 'MIRROR')
_m.use_axis = (False, True, False)
_m.mirror_object = ob_cube_011

# ---- collection membership
col_collection.objects.link(ob_cube)
col_collection.objects.link(ob_cube_001)
col_collection.objects.link(ob_cube_002)
col_collection.objects.link(ob_cube_003)
col_collection.objects.link(ob_cube_004)
col_collection.objects.link(ob_cube_005)
col_collection.objects.link(ob_cube_006)
col_collection.objects.link(ob_cube_007)
col_collection.objects.link(ob_cube_008)
col_collection.objects.link(ob_cube_009)
col_collection.objects.link(ob_cube_010)
col_collection.objects.link(ob_cube_011)
col_collection.objects.link(ob_sun)
col_collection.objects.link(ob_camera)
col_collection.objects.link(ob_cube_012)

# ---- scene / render settings (as saved in the file)
scene.camera = ob_camera
scene.frame_start = 1; scene.frame_end = 250; scene.frame_set(1)
scene.render.engine = 'BLENDER_EEVEE_NEXT'
scene.render.bake_bias = 0.0
scene.render.bake_samples = 0
scene.cycles.sampling_pattern = 'TABULATED_SOBOL'
scene.eevee.use_volume_custom_range = False
bpy.context.view_layer.update()

